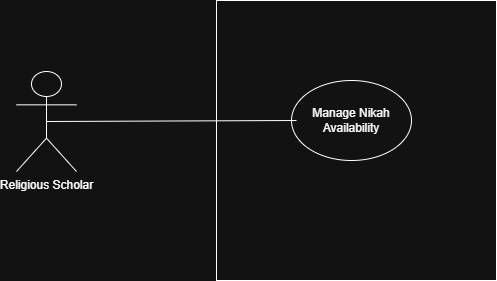

The diagram above was exported from draw.io. Its source (the exported page's mxGraphModel, read from the mxfile embedded in the PNG):
<mxGraphModel dx="872" dy="473" grid="1" gridSize="10" guides="1" tooltips="1" connect="1" arrows="1" fold="1" page="1" pageScale="1" pageWidth="850" pageHeight="1100" math="0" shadow="0">
  <root>
    <mxCell id="0" />
    <mxCell id="1" parent="0" />
    <mxCell id="J6rLV_ZUDG3Zmm0xK3yu-1" value="Religious Scholar" style="shape=umlActor;verticalLabelPosition=bottom;verticalAlign=top;html=1;outlineConnect=0;" vertex="1" parent="1">
      <mxGeometry x="150" y="171" width="60" height="100" as="geometry" />
    </mxCell>
    <mxCell id="J6rLV_ZUDG3Zmm0xK3yu-2" value="" style="whiteSpace=wrap;html=1;aspect=fixed;" vertex="1" parent="1">
      <mxGeometry x="350" y="100" width="280" height="280" as="geometry" />
    </mxCell>
    <mxCell id="J6rLV_ZUDG3Zmm0xK3yu-3" value="Manage Nikah Availability" style="ellipse;whiteSpace=wrap;html=1;" vertex="1" parent="1">
      <mxGeometry x="425" y="180" width="120" height="80" as="geometry" />
    </mxCell>
    <mxCell id="J6rLV_ZUDG3Zmm0xK3yu-11" value="" style="endArrow=none;html=1;rounded=0;exitX=0.5;exitY=0.5;exitDx=0;exitDy=0;exitPerimeter=0;" edge="1" parent="1" source="J6rLV_ZUDG3Zmm0xK3yu-1">
      <mxGeometry width="50" height="50" relative="1" as="geometry">
        <mxPoint x="400" y="270" as="sourcePoint" />
        <mxPoint x="430" y="220" as="targetPoint" />
      </mxGeometry>
    </mxCell>
  </root>
</mxGraphModel>